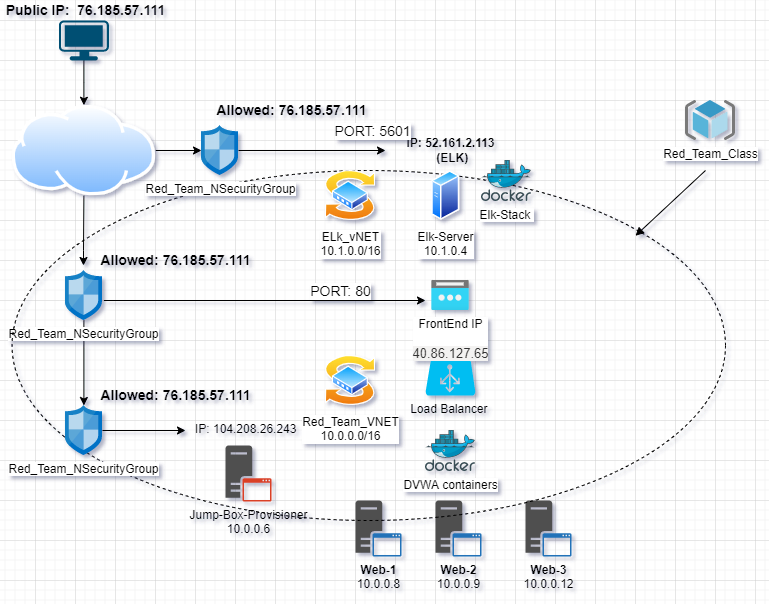

The diagram above was exported from draw.io. Its source (the exported page's mxGraphModel, read from the mxfile embedded in the PNG):
<mxGraphModel dx="1038" dy="571" grid="1" gridSize="10" guides="1" tooltips="1" connect="1" arrows="1" fold="1" page="1" pageScale="1" pageWidth="850" pageHeight="1100" math="0" shadow="0">
  <root>
    <mxCell id="0" />
    <mxCell id="1" parent="0" />
    <mxCell id="Xe7ObNcFzpWtd-rbRRvn-4" style="edgeStyle=orthogonalEdgeStyle;rounded=0;orthogonalLoop=1;jettySize=auto;html=1;fontSize=14;" parent="1" source="WADEAdUKYuqC5mCdYn5L-2" target="WADEAdUKYuqC5mCdYn5L-1" edge="1">
      <mxGeometry relative="1" as="geometry">
        <mxPoint x="260" y="230" as="targetPoint" />
      </mxGeometry>
    </mxCell>
    <mxCell id="WADEAdUKYuqC5mCdYn5L-2" value="" style="points=[[0.03,0.03,0],[0.5,0,0],[0.97,0.03,0],[1,0.4,0],[0.97,0.745,0],[0.5,1,0],[0.03,0.745,0],[0,0.4,0]];verticalLabelPosition=bottom;sketch=0;html=1;verticalAlign=top;aspect=fixed;align=center;pointerEvents=1;shape=mxgraph.cisco19.workstation;fillColor=#005073;strokeColor=none;" parent="1" vertex="1">
      <mxGeometry x="143.41" y="160" width="50" height="40" as="geometry" />
    </mxCell>
    <mxCell id="sjIt1-UWmpTsp3cDXlpy-14" value="" style="edgeStyle=orthogonalEdgeStyle;rounded=0;orthogonalLoop=1;jettySize=auto;html=1;" parent="1" source="WADEAdUKYuqC5mCdYn5L-4" target="sjIt1-UWmpTsp3cDXlpy-12" edge="1">
      <mxGeometry relative="1" as="geometry" />
    </mxCell>
    <mxCell id="WADEAdUKYuqC5mCdYn5L-4" value="Red_Team_NSecurityGroup" style="sketch=0;aspect=fixed;html=1;points=[];align=center;image;fontSize=12;image=img/lib/mscae/Network_Security_Groups_Classic.svg;" parent="1" vertex="1">
      <mxGeometry x="149.91" y="410" width="37" height="50" as="geometry" />
    </mxCell>
    <mxCell id="sjIt1-UWmpTsp3cDXlpy-11" style="edgeStyle=orthogonalEdgeStyle;rounded=0;orthogonalLoop=1;jettySize=auto;html=1;exitX=1;exitY=0.5;exitDx=0;exitDy=0;" parent="1" source="WADEAdUKYuqC5mCdYn5L-1" target="sjIt1-UWmpTsp3cDXlpy-6" edge="1">
      <mxGeometry relative="1" as="geometry" />
    </mxCell>
    <mxCell id="WADEAdUKYuqC5mCdYn5L-1" value="" style="aspect=fixed;perimeter=ellipsePerimeter;html=1;align=center;shadow=0;dashed=0;spacingTop=3;image;image=img/lib/active_directory/internet_cloud.svg;" parent="1" vertex="1">
      <mxGeometry x="96.59" y="244.75" width="143.64" height="90.5" as="geometry" />
    </mxCell>
    <mxCell id="WADEAdUKYuqC5mCdYn5L-5" value="Load Balancer&amp;nbsp;" style="verticalLabelPosition=bottom;html=1;verticalAlign=top;align=center;strokeColor=none;fillColor=#00BEF2;shape=mxgraph.azure.azure_load_balancer;" parent="1" vertex="1">
      <mxGeometry x="510" y="500" width="50" height="35" as="geometry" />
    </mxCell>
    <mxCell id="WADEAdUKYuqC5mCdYn5L-8" value="&lt;b&gt;Web-1&lt;/b&gt;&lt;br&gt;10.0.0.8" style="sketch=0;pointerEvents=1;shadow=0;dashed=0;html=1;strokeColor=none;fillColor=#505050;labelPosition=center;verticalLabelPosition=bottom;verticalAlign=top;outlineConnect=0;align=center;shape=mxgraph.office.servers.application_server_blue;" parent="1" vertex="1">
      <mxGeometry x="440" y="640" width="46" height="56" as="geometry" />
    </mxCell>
    <mxCell id="WADEAdUKYuqC5mCdYn5L-9" value="&lt;b&gt;Web-2&lt;/b&gt;&lt;br&gt;10.0.0.9" style="sketch=0;pointerEvents=1;shadow=0;dashed=0;html=1;strokeColor=none;fillColor=#505050;labelPosition=center;verticalLabelPosition=bottom;verticalAlign=top;outlineConnect=0;align=center;shape=mxgraph.office.servers.application_server_blue;" parent="1" vertex="1">
      <mxGeometry x="520" y="640" width="46" height="56" as="geometry" />
    </mxCell>
    <mxCell id="WADEAdUKYuqC5mCdYn5L-10" value="&lt;b&gt;Web-3&lt;/b&gt;&lt;br&gt;10.0.0.12" style="sketch=0;pointerEvents=1;shadow=0;dashed=0;html=1;strokeColor=none;fillColor=#505050;labelPosition=center;verticalLabelPosition=bottom;verticalAlign=top;outlineConnect=0;align=center;shape=mxgraph.office.servers.application_server_blue;" parent="1" vertex="1">
      <mxGeometry x="610" y="640" width="46" height="56" as="geometry" />
    </mxCell>
    <mxCell id="WADEAdUKYuqC5mCdYn5L-11" value="Jump-Box-Provisioner&lt;br&gt;10.0.0.6" style="sketch=0;pointerEvents=1;shadow=0;dashed=0;html=1;strokeColor=none;fillColor=#505050;labelPosition=center;verticalLabelPosition=bottom;verticalAlign=top;outlineConnect=0;align=center;shape=mxgraph.office.servers.application_server_orange;" parent="1" vertex="1">
      <mxGeometry x="310" y="585" width="46" height="56" as="geometry" />
    </mxCell>
    <mxCell id="WADEAdUKYuqC5mCdYn5L-12" value="FrontEnd IP&lt;br&gt;&lt;br&gt;&lt;span style=&quot;color: rgb(50 , 49 , 48) ; font-family: &amp;#34;az_ea_font&amp;#34; , &amp;#34;segoe ui&amp;#34; , &amp;#34;az_font&amp;#34; , , , &amp;#34;blinkmacsystemfont&amp;#34; , &amp;#34;roboto&amp;#34; , &amp;#34;oxygen&amp;#34; , &amp;#34;ubuntu&amp;#34; , &amp;#34;cantarell&amp;#34; , &amp;#34;open sans&amp;#34; , &amp;#34;helvetica neue&amp;#34; , sans-serif ; font-size: 13px ; text-align: left ; background-color: rgb(243 , 242 , 241)&quot;&gt;40.86.127.65&lt;/span&gt;" style="aspect=fixed;html=1;points=[];align=center;image;fontSize=12;image=img/lib/azure2/networking/Public_IP_Addresses.svg;" parent="1" vertex="1">
      <mxGeometry x="516.25" y="420" width="37.5" height="30" as="geometry" />
    </mxCell>
    <mxCell id="WADEAdUKYuqC5mCdYn5L-13" value="Red_Team_Class" style="sketch=0;aspect=fixed;html=1;points=[];align=center;image;fontSize=12;image=img/lib/mscae/ResourceGroup.svg;" parent="1" vertex="1">
      <mxGeometry x="770" y="240" width="50" height="40" as="geometry" />
    </mxCell>
    <mxCell id="WADEAdUKYuqC5mCdYn5L-15" value="DVWA containers" style="sketch=0;aspect=fixed;html=1;points=[];align=center;image;fontSize=12;image=img/lib/mscae/Docker.svg;dashed=1;fillColor=none;" parent="1" vertex="1">
      <mxGeometry x="510" y="570" width="50" height="41" as="geometry" />
    </mxCell>
    <mxCell id="WADEAdUKYuqC5mCdYn5L-14" value="" style="ellipse;whiteSpace=wrap;html=1;fillColor=none;dashed=1;" parent="1" vertex="1">
      <mxGeometry x="96.59" y="310" width="713.41" height="350" as="geometry" />
    </mxCell>
    <mxCell id="WADEAdUKYuqC5mCdYn5L-17" value="ELk_vNET&lt;br&gt;10.1.0.0/16" style="aspect=fixed;perimeter=ellipsePerimeter;html=1;align=center;shadow=0;dashed=0;spacingTop=3;image;image=img/lib/active_directory/switch.svg;fillColor=none;" parent="1" vertex="1">
      <mxGeometry x="410" y="310" width="50" height="50" as="geometry" />
    </mxCell>
    <mxCell id="WADEAdUKYuqC5mCdYn5L-18" value="Red_Team_VNET&lt;br&gt;10.0.0.0/16" style="aspect=fixed;perimeter=ellipsePerimeter;html=1;align=center;shadow=0;dashed=0;spacingTop=3;image;image=img/lib/active_directory/switch.svg;fillColor=none;" parent="1" vertex="1">
      <mxGeometry x="410" y="495" width="50" height="50" as="geometry" />
    </mxCell>
    <mxCell id="WADEAdUKYuqC5mCdYn5L-20" value="Elk-Server&lt;br&gt;10.1.0.4" style="aspect=fixed;perimeter=ellipsePerimeter;html=1;align=center;shadow=0;dashed=0;spacingTop=3;image;image=img/lib/active_directory/generic_server.svg;fillColor=none;" parent="1" vertex="1">
      <mxGeometry x="516.25" y="310" width="28.000000000000004" height="50" as="geometry" />
    </mxCell>
    <mxCell id="WADEAdUKYuqC5mCdYn5L-21" value="&lt;b&gt;IP: 52.161.2.113&lt;/b&gt;&lt;br&gt;&lt;b&gt;&amp;nbsp;(ELK)&lt;/b&gt;" style="text;html=1;align=center;verticalAlign=middle;resizable=0;points=[];autosize=1;strokeColor=none;fillColor=none;" parent="1" vertex="1">
      <mxGeometry x="485" y="275" width="100" height="30" as="geometry" />
    </mxCell>
    <mxCell id="WADEAdUKYuqC5mCdYn5L-23" value="Elk-Stack&amp;nbsp;" style="sketch=0;aspect=fixed;html=1;points=[];align=center;image;fontSize=12;image=img/lib/mscae/Docker.svg;dashed=1;fillColor=none;" parent="1" vertex="1">
      <mxGeometry x="566" y="300" width="50" height="41" as="geometry" />
    </mxCell>
    <mxCell id="WADEAdUKYuqC5mCdYn5L-29" value="" style="endArrow=classic;html=1;rounded=0;startArrow=none;" parent="1" source="sjIt1-UWmpTsp3cDXlpy-6" edge="1">
      <mxGeometry width="50" height="50" relative="1" as="geometry">
        <mxPoint x="320" y="290" as="sourcePoint" />
        <mxPoint x="470" y="290" as="targetPoint" />
      </mxGeometry>
    </mxCell>
    <mxCell id="Xe7ObNcFzpWtd-rbRRvn-5" value="PORT: 5601" style="edgeLabel;html=1;align=center;verticalAlign=middle;resizable=0;points=[];fontSize=14;" parent="WADEAdUKYuqC5mCdYn5L-29" vertex="1" connectable="0">
      <mxGeometry x="0.2427" y="-5" relative="1" as="geometry">
        <mxPoint x="42" y="-25" as="offset" />
      </mxGeometry>
    </mxCell>
    <mxCell id="WADEAdUKYuqC5mCdYn5L-31" value="" style="endArrow=none;startArrow=block;html=1;rounded=0;startFill=1;endFill=0;" parent="1" edge="1">
      <mxGeometry width="50" height="50" relative="1" as="geometry">
        <mxPoint x="720" y="375.25" as="sourcePoint" />
        <mxPoint x="790" y="310" as="targetPoint" />
      </mxGeometry>
    </mxCell>
    <mxCell id="Xe7ObNcFzpWtd-rbRRvn-2" value="&lt;b&gt;Public IP:&amp;nbsp; 76.185.57.111&lt;/b&gt;" style="text;html=1;align=center;verticalAlign=middle;resizable=0;points=[];autosize=1;strokeColor=none;fillColor=none;fontSize=14;" parent="1" vertex="1">
      <mxGeometry x="85" y="140" width="170" height="20" as="geometry" />
    </mxCell>
    <mxCell id="Xe7ObNcFzpWtd-rbRRvn-8" value="" style="endArrow=classic;html=1;rounded=0;fontSize=14;exitX=1.041;exitY=0.6;exitDx=0;exitDy=0;exitPerimeter=0;" parent="1" source="WADEAdUKYuqC5mCdYn5L-4" edge="1">
      <mxGeometry width="50" height="50" relative="1" as="geometry">
        <mxPoint x="290" y="120" as="sourcePoint" />
        <mxPoint x="510" y="440" as="targetPoint" />
        <Array as="points" />
      </mxGeometry>
    </mxCell>
    <mxCell id="sjIt1-UWmpTsp3cDXlpy-2" value="PORT: 80" style="edgeLabel;html=1;align=center;verticalAlign=middle;resizable=0;points=[];fontSize=14;" parent="1" vertex="1" connectable="0">
      <mxGeometry x="424.99999999999454" y="430" as="geometry" />
    </mxCell>
    <mxCell id="sjIt1-UWmpTsp3cDXlpy-3" value="" style="endArrow=classic;html=1;rounded=0;exitX=0.5;exitY=1;exitDx=0;exitDy=0;entryX=0.489;entryY=-0.1;entryDx=0;entryDy=0;entryPerimeter=0;" parent="1" source="WADEAdUKYuqC5mCdYn5L-1" target="WADEAdUKYuqC5mCdYn5L-4" edge="1">
      <mxGeometry width="50" height="50" relative="1" as="geometry">
        <mxPoint x="161.41" y="341" as="sourcePoint" />
        <mxPoint x="140" y="400" as="targetPoint" />
        <Array as="points">
          <mxPoint x="168" y="390" />
        </Array>
      </mxGeometry>
    </mxCell>
    <mxCell id="sjIt1-UWmpTsp3cDXlpy-6" value="Red_Team_NSecurityGroup" style="sketch=0;aspect=fixed;html=1;points=[];align=center;image;fontSize=12;image=img/lib/mscae/Network_Security_Groups_Classic.svg;" parent="1" vertex="1">
      <mxGeometry x="286" y="265" width="37" height="50" as="geometry" />
    </mxCell>
    <mxCell id="sjIt1-UWmpTsp3cDXlpy-18" value="" style="edgeStyle=orthogonalEdgeStyle;rounded=0;orthogonalLoop=1;jettySize=auto;html=1;" parent="1" source="sjIt1-UWmpTsp3cDXlpy-12" edge="1">
      <mxGeometry relative="1" as="geometry">
        <mxPoint x="270" y="570" as="targetPoint" />
      </mxGeometry>
    </mxCell>
    <mxCell id="sjIt1-UWmpTsp3cDXlpy-12" value="Red_Team_NSecurityGroup" style="sketch=0;aspect=fixed;html=1;points=[];align=center;image;fontSize=12;image=img/lib/mscae/Network_Security_Groups_Classic.svg;" parent="1" vertex="1">
      <mxGeometry x="149.91" y="545" width="37" height="50" as="geometry" />
    </mxCell>
    <mxCell id="vkhk2i6gYk9otG9wAW2G-1" value="&lt;b&gt;Allowed:&amp;nbsp;&lt;/b&gt;&lt;b&gt;76.185.57.111&lt;/b&gt;" style="text;html=1;align=center;verticalAlign=middle;resizable=0;points=[];autosize=1;strokeColor=none;fillColor=none;fontSize=14;" parent="1" vertex="1">
      <mxGeometry x="291" y="240" width="170" height="20" as="geometry" />
    </mxCell>
    <mxCell id="vkhk2i6gYk9otG9wAW2G-2" value="&lt;b&gt;Allowed:&amp;nbsp;&lt;/b&gt;&lt;b&gt;76.185.57.111&lt;/b&gt;" style="text;html=1;align=center;verticalAlign=middle;resizable=0;points=[];autosize=1;strokeColor=none;fillColor=none;fontSize=14;" parent="1" vertex="1">
      <mxGeometry x="175" y="390" width="170" height="20" as="geometry" />
    </mxCell>
    <mxCell id="vkhk2i6gYk9otG9wAW2G-3" value="&lt;b&gt;Allowed:&amp;nbsp;&lt;/b&gt;&lt;b&gt;76.185.57.111&lt;/b&gt;" style="text;html=1;align=center;verticalAlign=middle;resizable=0;points=[];autosize=1;strokeColor=none;fillColor=none;fontSize=14;" parent="1" vertex="1">
      <mxGeometry x="175" y="525" width="170" height="20" as="geometry" />
    </mxCell>
    <UserObject label="IP: 104.208.26.243" link="104.208.26.243" id="p-4JXkhMbUk2vZ5sDfrl-6">
      <mxCell style="text;whiteSpace=wrap;html=1;" parent="1" vertex="1">
        <mxGeometry x="278" y="555" width="110" height="30" as="geometry" />
      </mxCell>
    </UserObject>
  </root>
</mxGraphModel>